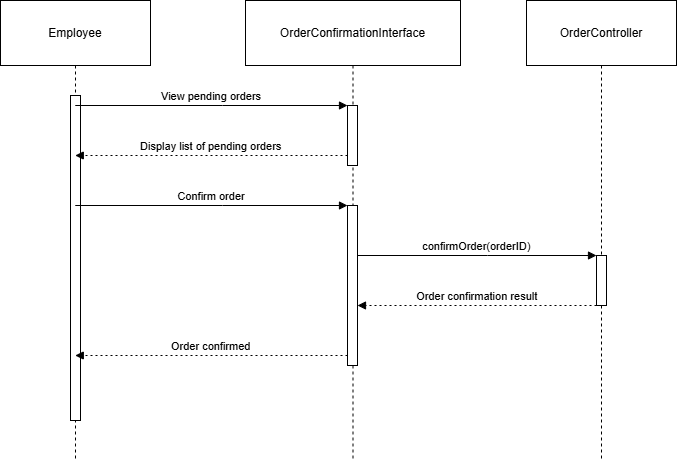

The diagram above was exported from draw.io. Its source (the exported page's mxGraphModel, read from the mxfile embedded in the PNG):
<mxGraphModel dx="1524" dy="682" grid="1" gridSize="10" guides="1" tooltips="1" connect="1" arrows="1" fold="1" page="1" pageScale="1" pageWidth="850" pageHeight="1100" math="0" shadow="0">
  <root>
    <mxCell id="0" />
    <mxCell id="1" parent="0" />
    <mxCell id="olHhdhn-vXMrc6T9Ro8Q-218" value="Employee" style="shape=umlLifeline;perimeter=lifelinePerimeter;whiteSpace=wrap;container=1;dropTarget=0;collapsible=0;recursiveResize=0;outlineConnect=0;portConstraint=eastwest;newEdgeStyle={&quot;edgeStyle&quot;:&quot;elbowEdgeStyle&quot;,&quot;elbow&quot;:&quot;vertical&quot;,&quot;curved&quot;:0,&quot;rounded&quot;:0};size=65;" vertex="1" parent="1">
      <mxGeometry x="20" y="20" width="150" height="460" as="geometry" />
    </mxCell>
    <mxCell id="olHhdhn-vXMrc6T9Ro8Q-230" value="" style="points=[];perimeter=orthogonalPerimeter;outlineConnect=0;targetShapes=umlLifeline;portConstraint=eastwest;newEdgeStyle={&quot;edgeStyle&quot;:&quot;elbowEdgeStyle&quot;,&quot;elbow&quot;:&quot;vertical&quot;,&quot;curved&quot;:0,&quot;rounded&quot;:0}" vertex="1" parent="olHhdhn-vXMrc6T9Ro8Q-218">
      <mxGeometry x="70" y="95" width="10" height="325" as="geometry" />
    </mxCell>
    <mxCell id="olHhdhn-vXMrc6T9Ro8Q-219" value="OrderConfirmationInterface" style="shape=umlLifeline;perimeter=lifelinePerimeter;whiteSpace=wrap;container=1;dropTarget=0;collapsible=0;recursiveResize=0;outlineConnect=0;portConstraint=eastwest;newEdgeStyle={&quot;edgeStyle&quot;:&quot;elbowEdgeStyle&quot;,&quot;elbow&quot;:&quot;vertical&quot;,&quot;curved&quot;:0,&quot;rounded&quot;:0};size=65;" vertex="1" parent="1">
      <mxGeometry x="265" y="20" width="215" height="460" as="geometry" />
    </mxCell>
    <mxCell id="olHhdhn-vXMrc6T9Ro8Q-220" value="" style="points=[];perimeter=orthogonalPerimeter;outlineConnect=0;targetShapes=umlLifeline;portConstraint=eastwest;newEdgeStyle={&quot;edgeStyle&quot;:&quot;elbowEdgeStyle&quot;,&quot;elbow&quot;:&quot;vertical&quot;,&quot;curved&quot;:0,&quot;rounded&quot;:0}" vertex="1" parent="olHhdhn-vXMrc6T9Ro8Q-219">
      <mxGeometry x="102" y="105" width="10" height="60" as="geometry" />
    </mxCell>
    <mxCell id="olHhdhn-vXMrc6T9Ro8Q-221" value="" style="points=[];perimeter=orthogonalPerimeter;outlineConnect=0;targetShapes=umlLifeline;portConstraint=eastwest;newEdgeStyle={&quot;edgeStyle&quot;:&quot;elbowEdgeStyle&quot;,&quot;elbow&quot;:&quot;vertical&quot;,&quot;curved&quot;:0,&quot;rounded&quot;:0}" vertex="1" parent="olHhdhn-vXMrc6T9Ro8Q-219">
      <mxGeometry x="102" y="205" width="10" height="160" as="geometry" />
    </mxCell>
    <mxCell id="olHhdhn-vXMrc6T9Ro8Q-222" value="OrderController" style="shape=umlLifeline;perimeter=lifelinePerimeter;whiteSpace=wrap;container=1;dropTarget=0;collapsible=0;recursiveResize=0;outlineConnect=0;portConstraint=eastwest;newEdgeStyle={&quot;edgeStyle&quot;:&quot;elbowEdgeStyle&quot;,&quot;elbow&quot;:&quot;vertical&quot;,&quot;curved&quot;:0,&quot;rounded&quot;:0};size=65;" vertex="1" parent="1">
      <mxGeometry x="546" y="20" width="150" height="460" as="geometry" />
    </mxCell>
    <mxCell id="olHhdhn-vXMrc6T9Ro8Q-223" value="" style="points=[];perimeter=orthogonalPerimeter;outlineConnect=0;targetShapes=umlLifeline;portConstraint=eastwest;newEdgeStyle={&quot;edgeStyle&quot;:&quot;elbowEdgeStyle&quot;,&quot;elbow&quot;:&quot;vertical&quot;,&quot;curved&quot;:0,&quot;rounded&quot;:0}" vertex="1" parent="olHhdhn-vXMrc6T9Ro8Q-222">
      <mxGeometry x="70" y="255" width="10" height="50" as="geometry" />
    </mxCell>
    <mxCell id="olHhdhn-vXMrc6T9Ro8Q-224" value="View pending orders" style="verticalAlign=bottom;edgeStyle=elbowEdgeStyle;elbow=vertical;curved=0;rounded=0;endArrow=block;" edge="1" parent="1" source="olHhdhn-vXMrc6T9Ro8Q-218" target="olHhdhn-vXMrc6T9Ro8Q-220">
      <mxGeometry relative="1" as="geometry">
        <Array as="points">
          <mxPoint x="242" y="125" />
        </Array>
      </mxGeometry>
    </mxCell>
    <mxCell id="olHhdhn-vXMrc6T9Ro8Q-225" value="Display list of pending orders" style="verticalAlign=bottom;edgeStyle=elbowEdgeStyle;elbow=vertical;curved=0;rounded=0;dashed=1;dashPattern=2 3;endArrow=block;" edge="1" parent="1" source="olHhdhn-vXMrc6T9Ro8Q-220" target="olHhdhn-vXMrc6T9Ro8Q-218">
      <mxGeometry relative="1" as="geometry">
        <Array as="points">
          <mxPoint x="243" y="175" />
        </Array>
      </mxGeometry>
    </mxCell>
    <mxCell id="olHhdhn-vXMrc6T9Ro8Q-226" value="Confirm order" style="verticalAlign=bottom;edgeStyle=elbowEdgeStyle;elbow=vertical;curved=0;rounded=0;endArrow=block;" edge="1" parent="1" source="olHhdhn-vXMrc6T9Ro8Q-218" target="olHhdhn-vXMrc6T9Ro8Q-221">
      <mxGeometry relative="1" as="geometry">
        <Array as="points">
          <mxPoint x="242" y="225" />
        </Array>
      </mxGeometry>
    </mxCell>
    <mxCell id="olHhdhn-vXMrc6T9Ro8Q-227" value="confirmOrder(orderID)" style="verticalAlign=bottom;edgeStyle=elbowEdgeStyle;elbow=vertical;curved=0;rounded=0;endArrow=block;" edge="1" parent="1" source="olHhdhn-vXMrc6T9Ro8Q-221" target="olHhdhn-vXMrc6T9Ro8Q-223">
      <mxGeometry relative="1" as="geometry">
        <Array as="points">
          <mxPoint x="507" y="275" />
        </Array>
      </mxGeometry>
    </mxCell>
    <mxCell id="olHhdhn-vXMrc6T9Ro8Q-228" value="Order confirmation result" style="verticalAlign=bottom;edgeStyle=elbowEdgeStyle;elbow=vertical;curved=0;rounded=0;dashed=1;dashPattern=2 3;endArrow=block;" edge="1" parent="1" source="olHhdhn-vXMrc6T9Ro8Q-223" target="olHhdhn-vXMrc6T9Ro8Q-221">
      <mxGeometry relative="1" as="geometry">
        <Array as="points">
          <mxPoint x="508" y="325" />
        </Array>
      </mxGeometry>
    </mxCell>
    <mxCell id="olHhdhn-vXMrc6T9Ro8Q-229" value="Order confirmed" style="verticalAlign=bottom;edgeStyle=elbowEdgeStyle;elbow=vertical;curved=0;rounded=0;dashed=1;dashPattern=2 3;endArrow=block;" edge="1" parent="1" source="olHhdhn-vXMrc6T9Ro8Q-221" target="olHhdhn-vXMrc6T9Ro8Q-218">
      <mxGeometry relative="1" as="geometry">
        <Array as="points">
          <mxPoint x="243" y="375" />
        </Array>
      </mxGeometry>
    </mxCell>
  </root>
</mxGraphModel>